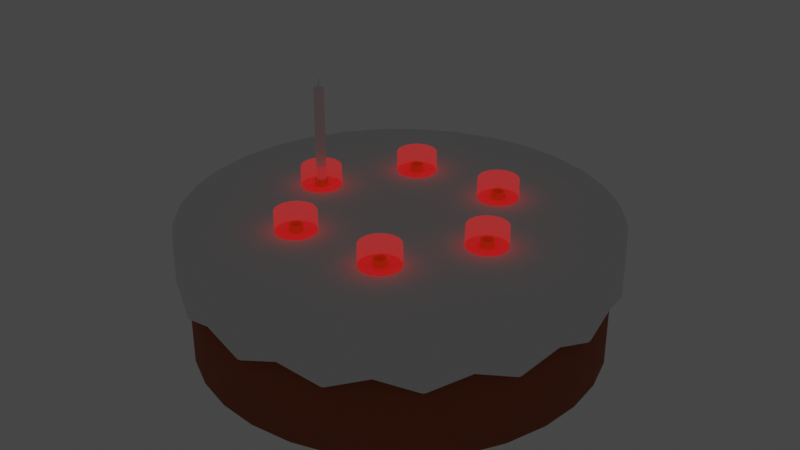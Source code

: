 # Source: Cake.blend  (saved by Blender 3.0.42; exported with 4.5.12 LTS)
import bpy
from mathutils import Matrix  # noqa: F401  (used for matrix-valued properties, if any)

bpy.ops.wm.read_factory_settings(use_empty=True)
scene = bpy.context.scene
scene.name = 'Scene'

# ---- materials (node trees are filled in below, after node groups)
mat_base = bpy.data.materials.new('Base')
mat_base.use_transparent_shadow = False
mat_candle_slot = bpy.data.materials.new('Candle Slot')
mat_candle_slot.use_transparent_shadow = False
mat_interactable = bpy.data.materials.new('Interactable')
mat_interactable.surface_render_method = 'BLENDED'
mat_interactable.blend_method = 'BLEND'
mat_interactable.use_transparent_shadow = False
mat_top = bpy.data.materials.new('Top')
mat_top.use_transparent_shadow = False

# ---- material node trees
mat_base.use_nodes = True; mat_base.node_tree.nodes.clear()
_N = mat_base.node_tree.nodes; _L = mat_base.node_tree.links
n0 = _N.new('ShaderNodeBsdfPrincipled'); n0.name = 'Principled BSDF'; n0.location = (10, 300)
n0.distribution = 'GGX'
n0.subsurface_method = 'RANDOM_WALK_SKIN'
n0.inputs[0].default_value = (0.3672, 0.0938, 0.0323, 1.0)
n0.inputs[2].default_value = 0.95
n0.inputs[3].default_value = 1.45
n0.inputs[27].default_value = (0.0, 0.0, 0.0, 1.0)
n0.inputs[28].default_value = 1.0
n1 = _N.new('ShaderNodeOutputMaterial'); n1.name = 'Material Output'; n1.location = (300, 300)
_L.new(n0.outputs[0], n1.inputs[0])
n1.is_active_output = True
mat_candle_slot.use_nodes = True; mat_candle_slot.node_tree.nodes.clear()
_N = mat_candle_slot.node_tree.nodes; _L = mat_candle_slot.node_tree.links
n0 = _N.new('ShaderNodeBsdfPrincipled'); n0.name = 'Principled BSDF'; n0.location = (10, 300)
n0.distribution = 'GGX'
n0.subsurface_method = 'RANDOM_WALK_SKIN'
n0.inputs[0].default_value = (0.4869, 0.4173, 0.05896, 1.0)
n0.inputs[2].default_value = 0.7531
n0.inputs[3].default_value = 1.45
n0.inputs[27].default_value = (0.0, 0.0, 0.0, 1.0)
n0.inputs[28].default_value = 1.0
n1 = _N.new('ShaderNodeOutputMaterial'); n1.name = 'Material Output'; n1.location = (300, 300)
_L.new(n0.outputs[0], n1.inputs[0])
n1.is_active_output = True
mat_interactable.use_nodes = True; mat_interactable.node_tree.nodes.clear()
_N = mat_interactable.node_tree.nodes; _L = mat_interactable.node_tree.links
n0 = _N.new('ShaderNodeBsdfPrincipled'); n0.name = 'Principled BSDF'; n0.location = (10, 300)
n0.distribution = 'GGX'
n0.subsurface_method = 'RANDOM_WALK_SKIN'
n0.inputs[0].default_value = (0.0, 0.0, 0.0, 1.0)
n0.inputs[2].default_value = 1.0
n0.inputs[3].default_value = 1.45
n0.inputs[4].default_value = 0.2
n0.inputs[13].default_value = 0.0
n0.inputs[27].default_value = (1.0, 0.0, 0.0, 1.0)
n0.inputs[28].default_value = 1.0
n1 = _N.new('ShaderNodeOutputMaterial'); n1.name = 'Material Output'; n1.location = (300, 300)
_L.new(n0.outputs[0], n1.inputs[0])
n1.is_active_output = True
mat_top.use_nodes = True; mat_top.node_tree.nodes.clear()
_N = mat_top.node_tree.nodes; _L = mat_top.node_tree.links
n0 = _N.new('ShaderNodeBsdfPrincipled'); n0.name = 'Principled BSDF'; n0.location = (10, 300)
n0.distribution = 'GGX'
n0.subsurface_method = 'RANDOM_WALK_SKIN'
n0.inputs[0].default_value = (0.8276, 0.8276, 0.8276, 1.0)
n0.inputs[2].default_value = 0.9
n0.inputs[3].default_value = 1.45
n0.inputs[27].default_value = (0.0, 0.0, 0.0, 1.0)
n0.inputs[28].default_value = 1.0
n1 = _N.new('ShaderNodeOutputMaterial'); n1.name = 'Material Output'; n1.location = (300, 300)
_L.new(n0.outputs[0], n1.inputs[0])
n1.is_active_output = True

# ---- world
world_world = bpy.data.worlds.new('World'); scene.world = world_world
world_world.use_nodes = True; world_world.node_tree.nodes.clear()
_N = world_world.node_tree.nodes; _L = world_world.node_tree.links
n0 = _N.new('ShaderNodeOutputWorld'); n0.name = 'World Output'; n0.location = (300, 300)
n1 = _N.new('ShaderNodeBackground'); n1.name = 'Background'; n1.location = (10, 300)
n1.inputs[0].default_value = (0.05088, 0.05088, 0.05088, 1.0)
_L.new(n1.outputs[0], n0.inputs[0])
n0.is_active_output = True
world_world.color = (0.05088, 0.05088, 0.05088)
world_world.use_sun_shadow = False
world_world.sun_shadow_jitter_overblur = 0.0

# ---- meshes
me_cylinder = bpy.data.meshes.new('Cylinder')
me_cylinder.from_pydata([(0.0, 0.3, 1.49e-08), (0.0, 0.3, 0.198), (0.05853, 0.2942, 1.49e-08), (0.05853, 0.2942, 0.198), (0.1148, 0.2772, 1.49e-08), (0.1148, 0.2772, 0.198), (0.1667, 0.2494, 1.49e-08), (0.1667, 0.2494, 0.198), (0.2121, 0.2121, 1.49e-08), (0.2121, 0.2121, 0.198), (0.2494, 0.1667, 1.49e-08), (0.2494, 0.1667, 0.198), (0.2772, 0.1148, 1.49e-08), (0.2772, 0.1148, 0.198), (0.2942, 0.05853, 1.49e-08), (0.2942, 0.05853, 0.198), (0.3, -1.311e-08, 1.49e-08), (0.3, -1.311e-08, 0.198), (0.2942, -0.05853, 1.49e-08), (0.2942, -0.05853, 0.198), (0.2772, -0.1148, 1.49e-08), (0.2772, -0.1148, 0.198), (0.2494, -0.1667, 1.49e-08), (0.2494, -0.1667, 0.198), (0.2121, -0.2121, 1.49e-08), (0.2121, -0.2121, 0.198), (0.1667, -0.2494, 1.49e-08), (0.1667, -0.2494, 0.198), (0.1148, -0.2772, 1.49e-08), (0.1148, -0.2772, 0.198), (0.05853, -0.2942, 1.49e-08), (0.05853, -0.2942, 0.198), (-2.623e-08, -0.3, 1.49e-08), (-2.623e-08, -0.3, 0.198), (-0.05853, -0.2942, 1.49e-08), (-0.05853, -0.2942, 0.198), (-0.1148, -0.2772, 1.49e-08), (-0.1148, -0.2772, 0.198), (-0.1667, -0.2494, 1.49e-08), (-0.1667, -0.2494, 0.198), (-0.2121, -0.2121, 1.49e-08), (-0.2121, -0.2121, 0.198), (-0.2494, -0.1667, 1.49e-08), (-0.2494, -0.1667, 0.198), (-0.2772, -0.1148, 1.49e-08), (-0.2772, -0.1148, 0.198), (-0.2942, -0.05853, 1.49e-08), (-0.2942, -0.05853, 0.198), (-0.3, 3.577e-09, 1.49e-08), (-0.3, 3.577e-09, 0.198), (-0.2942, 0.05853, 1.49e-08), (-0.2942, 0.05853, 0.198), (-0.2772, 0.1148, 1.49e-08), (-0.2772, 0.1148, 0.198), (-0.2494, 0.1667, 1.49e-08), (-0.2494, 0.1667, 0.198), (-0.2121, 0.2121, 1.49e-08), (-0.2121, 0.2121, 0.198), (-0.1667, 0.2494, 1.49e-08), (-0.1667, 0.2494, 0.198), (-0.1148, 0.2772, 1.49e-08), (-0.1148, 0.2772, 0.198), (-0.05853, 0.2942, 1.49e-08), (-0.05853, 0.2942, 0.198)], [], [(0, 1, 3, 2), (2, 3, 5, 4), (4, 5, 7, 6), (6, 7, 9, 8), (8, 9, 11, 10), (10, 11, 13, 12), (12, 13, 15, 14), (14, 15, 17, 16), (16, 17, 19, 18), (18, 19, 21, 20), (20, 21, 23, 22), (22, 23, 25, 24), (24, 25, 27, 26), (26, 27, 29, 28), (28, 29, 31, 30), (30, 31, 33, 32), (32, 33, 35, 34), (34, 35, 37, 36), (36, 37, 39, 38), (38, 39, 41, 40), (40, 41, 43, 42), (42, 43, 45, 44), (44, 45, 47, 46), (46, 47, 49, 48), (48, 49, 51, 50), (50, 51, 53, 52), (52, 53, 55, 54), (54, 55, 57, 56), (56, 57, 59, 58), (58, 59, 61, 60), (3, 1, 63, 61, 59, 57, 55, 53, 51, 49, 47, 45, 43, 41, 39, 37, 35, 33, 31, 29, 27, 25, 23, 21, 19, 17, 15, 13, 11, 9, 7, 5), (60, 61, 63, 62), (62, 63, 1, 0), (0, 2, 4, 6, 8, 10, 12, 14, 16, 18, 20, 22, 24, 26, 28, 30, 32, 34, 36, 38, 40, 42, 44, 46, 48, 50, 52, 54, 56, 58, 60, 62)])
me_cylinder.polygons.foreach_set('use_smooth', [1, 1, 1, 1, 1, 1, 1, 1, 1, 1, 1, 1, 1, 1, 1, 1, 1, 1, 1, 1, 1, 1, 1, 1, 1, 1, 1, 1, 1, 1, 1, 1, 1, 0])
_uv = me_cylinder.uv_layers.new(name='UVMap')
_uv.uv.foreach_set('vector', [1.0, 0.5, 1.0, 1.0, 0.9688, 1.0, 0.9688, 0.5, 0.9688, 0.5, 0.9688, 1.0, 0.9375, 1.0, 0.9375, 0.5, 0.9375, 0.5, 0.9375, 1.0, 0.9062, 1.0, 0.9062, 0.5, 0.9062, 0.5, 0.9062, 1.0, 0.875, 1.0, 0.875, 0.5, 0.875, 0.5, 0.875, 1.0, 0.8438, 1.0, 0.8438, 0.5, 0.8438, 0.5, 0.8438, 1.0, 0.8125, 1.0, 0.8125, 0.5, 0.8125, 0.5, 0.8125, 1.0, 0.7812, 1.0, 0.7812, 0.5, 0.7812, 0.5, 0.7812, 1.0, 0.75, 1.0, 0.75, 0.5, 0.75, 0.5, 0.75, 1.0, 0.7188, 1.0, 0.7188, 0.5, 0.7188, 0.5, 0.7188, 1.0, 0.6875, 1.0, 0.6875, 0.5, 0.6875, 0.5, 0.6875, 1.0, 0.6562, 1.0, 0.6562, 0.5, 0.6562, 0.5, 0.6562, 1.0, 0.625, 1.0, 0.625, 0.5, 0.625, 0.5, 0.625, 1.0, 0.5938, 1.0, 0.5938, 0.5, 0.5938, 0.5, 0.5938, 1.0, 0.5625, 1.0, 0.5625, 0.5, 0.5625, 0.5, 0.5625, 1.0, 0.5312, 1.0, 0.5312, 0.5, 0.5312, 0.5, 0.5312, 1.0, 0.5, 1.0, 0.5, 0.5, 0.5, 0.5, 0.5, 1.0, 0.4688, 1.0, 0.4688, 0.5, 0.4688, 0.5, 0.4688, 1.0, 0.4375, 1.0, 0.4375, 0.5, 0.4375, 0.5, 0.4375, 1.0, 0.4062, 1.0, 0.4062, 0.5, 0.4062, 0.5, 0.4062, 1.0, 0.375, 1.0, 0.375, 0.5, 0.375, 0.5, 0.375, 1.0, 0.3438, 1.0, 0.3438, 0.5, 0.3438, 0.5, 0.3438, 1.0, 0.3125, 1.0, 0.3125, 0.5, 0.3125, 0.5, 0.3125, 1.0, 0.2812, 1.0, 0.2812, 0.5, 0.2812, 0.5, 0.2812, 1.0, 0.25, 1.0, 0.25, 0.5, 0.25, 0.5, 0.25, 1.0, 0.2188, 1.0, 0.2188, 0.5, 0.2188, 0.5, 0.2188, 1.0, 0.1875, 1.0, 0.1875, 0.5, 0.1875, 0.5, 0.1875, 1.0, 0.1562, 1.0, 0.1562, 0.5, 0.1562, 0.5, 0.1562, 1.0, 0.125, 1.0, 0.125, 0.5, 0.125, 0.5, 0.125, 1.0, 0.09375, 1.0, 0.09375, 0.5, 0.09375, 0.5, 0.09375, 1.0, 0.0625, 1.0, 0.0625, 0.5, 0.2968, 0.4854, 0.25, 0.49, 0.2032, 0.4854, 0.1582, 0.4717, 0.1167, 0.4496, 0.08029, 0.4197, 0.05045, 0.3833, 0.02827, 0.3418, 0.01461, 0.2968, 0.01, 0.25, 0.01461, 0.2032, 0.02827, 0.1582, 0.05045, 0.1167, 0.08029, 0.08029, 0.1167, 0.05045, 0.1582, 0.02827, 0.2032, 0.01461, 0.25, 0.01, 0.2968, 0.01461, 0.3418, 0.02827, 0.3833, 0.05045, 0.4197, 0.08029, 0.4496, 0.1167, 0.4717, 0.1582, 0.4854, 0.2032, 0.49, 0.25, 0.4854, 0.2968, 0.4717, 0.3418, 0.4496, 0.3833, 0.4197, 0.4197, 0.3833, 0.4496, 0.3418, 0.4717, 0.0625, 0.5, 0.0625, 1.0, 0.03125, 1.0, 0.03125, 0.5, 0.03125, 0.5, 0.03125, 1.0, 0.0, 1.0, 0.0, 0.5, 0.75, 0.49, 0.7968, 0.4854, 0.8418, 0.4717, 0.8833, 0.4496, 0.9197, 0.4197, 0.9496, 0.3833, 0.9717, 0.3418, 0.9854, 0.2968, 0.99, 0.25, 0.9854, 0.2032, 0.9717, 0.1582, 0.9496, 0.1167, 0.9197, 0.08029, 0.8833, 0.05045, 0.8418, 0.02827, 0.7968, 0.01461, 0.75, 0.01, 0.7032, 0.01461, 0.6582, 0.02827, 0.6167, 0.05045, 0.5803, 0.08029, 0.5504, 0.1167, 0.5283, 0.1582, 0.5146, 0.2032, 0.51, 0.25, 0.5146, 0.2968, 0.5283, 0.3418, 0.5504, 0.3833, 0.5803, 0.4197, 0.6167, 0.4496, 0.6582, 0.4717, 0.7032, 0.4854])
me_cylinder.materials.append(mat_base)
me_cylinder.use_remesh_fix_poles = True
me_cylinder.use_remesh_preserve_attributes = False
me_cylinder.update()
me_cylinder_001 = bpy.data.meshes.new('Cylinder.001')
me_cylinder_001.from_pydata([(0.0, 0.01, -0.011), (0.0, 0.007941, 0.009), (0.003827, 0.009239, -0.011), (0.003039, 0.007337, 0.009), (0.007071, 0.007071, -0.011), (0.005615, 0.005615, 0.009), (0.009239, 0.003827, -0.011), (0.007337, 0.003039, 0.009), (0.01, -4.953e-10, -0.011), (0.007941, -4.082e-10, 0.009), (0.009239, -0.003827, -0.011), (0.007337, -0.003039, 0.009), (0.007071, -0.007071, -0.011), (0.005615, -0.005615, 0.009), (0.003827, -0.009239, -0.011), (0.003039, -0.007337, 0.009), (0.0, -0.01, -0.011), (0.0, -0.007941, 0.009), (-0.003827, -0.009239, -0.011), (-0.003039, -0.007337, 0.009), (-0.007071, -0.007071, -0.011), (-0.005615, -0.005615, 0.009), (-0.009239, -0.003827, -0.011), (-0.007337, -0.003039, 0.009), (-0.01, 6.104e-11, -0.011), (-0.007941, 3.738e-11, 0.009), (-0.009239, 0.003827, -0.011), (-0.007337, 0.003039, 0.009), (-0.007071, 0.007071, -0.011), (-0.005615, 0.005615, 0.009), (-0.003827, 0.009239, -0.011), (-0.003039, 0.007337, 0.009), (0.003827, 0.009239, 0.009), (0.0, 0.01, 0.009), (0.007071, 0.007071, 0.009), (0.009239, 0.003827, 0.009), (0.01, -4.953e-10, 0.009), (0.009239, -0.003827, 0.009), (0.007071, -0.007071, 0.009), (0.003827, -0.009239, 0.009), (0.0, -0.01, 0.009), (-0.003827, -0.009239, 0.009), (-0.007071, -0.007071, 0.009), (-0.009239, -0.003827, 0.009), (-0.01, 6.104e-11, 0.009), (-0.009239, 0.003827, 0.009), (-0.007071, 0.007071, 0.009), (-0.003827, 0.009239, 0.009), (0.0, 0.007941, -8.382e-09), (0.003039, 0.007337, -8.382e-09), (0.005615, 0.005615, -8.382e-09), (0.007337, 0.003039, -8.382e-09), (0.007941, -4.082e-10, -8.382e-09), (0.007337, -0.003039, -8.382e-09), (0.005615, -0.005615, -8.382e-09), (0.003039, -0.007337, -8.382e-09), (0.0, -0.007941, -8.382e-09), (-0.003039, -0.007337, -8.382e-09), (-0.005615, -0.005615, -8.382e-09), (-0.007337, -0.003039, -8.382e-09), (-0.007941, 3.738e-11, -8.382e-09), (-0.007337, 0.003039, -8.382e-09), (-0.005615, 0.005615, -8.382e-09), (-0.003039, 0.007337, -8.382e-09)], [], [(0, 33, 32, 2), (2, 32, 34, 4), (4, 34, 35, 6), (6, 35, 36, 8), (8, 36, 37, 10), (10, 37, 38, 12), (12, 38, 39, 14), (14, 39, 40, 16), (16, 40, 41, 18), (18, 41, 42, 20), (20, 42, 43, 22), (22, 43, 44, 24), (24, 44, 45, 26), (26, 45, 46, 28), (31, 29, 62, 63), (28, 46, 47, 30), (30, 47, 33, 0), (0, 2, 4, 6, 8, 10, 12, 14, 16, 18, 20, 22, 24, 26, 28, 30), (1, 3, 32, 33), (3, 5, 34, 32), (5, 7, 35, 34), (7, 9, 36, 35), (9, 11, 37, 36), (11, 13, 38, 37), (13, 15, 39, 38), (15, 17, 40, 39), (17, 19, 41, 40), (19, 21, 42, 41), (21, 23, 43, 42), (23, 25, 44, 43), (25, 27, 45, 44), (27, 29, 46, 45), (29, 31, 47, 46), (31, 1, 33, 47), (49, 48, 63, 62, 61, 60, 59, 58, 57, 56, 55, 54, 53, 52, 51, 50), (17, 15, 55, 56), (3, 1, 48, 49), (1, 31, 63, 48), (19, 17, 56, 57), (5, 3, 49, 50), (21, 19, 57, 58), (7, 5, 50, 51), (23, 21, 58, 59), (9, 7, 51, 52), (25, 23, 59, 60), (11, 9, 52, 53), (27, 25, 60, 61), (13, 11, 53, 54), (29, 27, 61, 62), (15, 13, 54, 55)])
me_cylinder_001.polygons.foreach_set('use_smooth', [1, 1, 1, 1, 1, 1, 1, 1, 1, 1, 1, 1, 1, 1, 1, 1, 1, 0, 0, 0, 0, 0, 0, 0, 0, 0, 0, 0, 0, 0, 0, 0, 0, 0, 0, 1, 1, 1, 1, 1, 1, 1, 1, 1, 1, 1, 1, 1, 1, 1])
_uv = me_cylinder_001.uv_layers.new(name='UVMap')
_uv.uv.foreach_set('vector', [1.0, 0.5, 1.0, 1.0, 0.9375, 1.0, 0.9375, 0.5, 0.9375, 0.5, 0.9375, 1.0, 0.875, 1.0, 0.875, 0.5, 0.875, 0.5, 0.875, 1.0, 0.8125, 1.0, 0.8125, 0.5, 0.8125, 0.5, 0.8125, 1.0, 0.75, 1.0, 0.75, 0.5, 0.75, 0.5, 0.75, 1.0, 0.6875, 1.0, 0.6875, 0.5, 0.6875, 0.5, 0.6875, 1.0, 0.625, 1.0, 0.625, 0.5, 0.625, 0.5, 0.625, 1.0, 0.5625, 1.0, 0.5625, 0.5, 0.5625, 0.5, 0.5625, 1.0, 0.5, 1.0, 0.5, 0.5, 0.5, 0.5, 0.5, 1.0, 0.4375, 1.0, 0.4375, 0.5, 0.4375, 0.5, 0.4375, 1.0, 0.375, 1.0, 0.375, 0.5, 0.375, 0.5, 0.375, 1.0, 0.3125, 1.0, 0.3125, 0.5, 0.3125, 0.5, 0.3125, 1.0, 0.25, 1.0, 0.25, 0.5, 0.25, 0.5, 0.25, 1.0, 0.1875, 1.0, 0.1875, 0.5, 0.1875, 0.5, 0.1875, 1.0, 0.125, 1.0, 0.125, 0.5, 0.1731, 0.4356, 0.108, 0.392, 0.108, 0.392, 0.1731, 0.4356, 0.125, 0.5, 0.125, 1.0, 0.0625, 1.0, 0.0625, 0.5, 0.0625, 0.5, 0.0625, 1.0, 0.0, 1.0, 0.0, 0.5, 0.75, 0.49, 0.8418, 0.4717, 0.9197, 0.4197, 0.9717, 0.3418, 0.99, 0.25, 0.9717, 0.1582, 0.9197, 0.08029, 0.8418, 0.02827, 0.75, 0.01, 0.6582, 0.02827, 0.5803, 0.08029, 0.5283, 0.1582, 0.51, 0.25, 0.5283, 0.3418, 0.5803, 0.4197, 0.6582, 0.4717, 0.25, 0.4509, 0.3269, 0.4356, 0.3418, 0.4717, 0.25, 0.49, 0.3269, 0.4356, 0.392, 0.392, 0.4197, 0.4197, 0.3418, 0.4717, 0.392, 0.392, 0.4356, 0.3269, 0.4717, 0.3418, 0.4197, 0.4197, 0.4356, 0.3269, 0.4509, 0.25, 0.49, 0.25, 0.4717, 0.3418, 0.4509, 0.25, 0.4356, 0.1731, 0.4717, 0.1582, 0.49, 0.25, 0.4356, 0.1731, 0.392, 0.108, 0.4197, 0.08029, 0.4717, 0.1582, 0.392, 0.108, 0.3269, 0.06443, 0.3418, 0.02827, 0.4197, 0.08029, 0.3269, 0.06443, 0.25, 0.04914, 0.25, 0.01, 0.3418, 0.02827, 0.25, 0.04914, 0.1731, 0.06443, 0.1582, 0.02827, 0.25, 0.01, 0.1731, 0.06443, 0.108, 0.108, 0.08029, 0.08029, 0.1582, 0.02827, 0.108, 0.108, 0.06443, 0.1731, 0.02827, 0.1582, 0.08029, 0.08029, 0.06443, 0.1731, 0.04914, 0.25, 0.01, 0.25, 0.02827, 0.1582, 0.04914, 0.25, 0.06443, 0.3269, 0.02827, 0.3418, 0.01, 0.25, 0.06443, 0.3269, 0.108, 0.392, 0.08029, 0.4197, 0.02827, 0.3418, 0.108, 0.392, 0.1731, 0.4356, 0.1582, 0.4717, 0.08029, 0.4197, 0.1731, 0.4356, 0.25, 0.4509, 0.25, 0.49, 0.1582, 0.4717, 0.3269, 0.4356, 0.25, 0.4509, 0.1731, 0.4356, 0.108, 0.392, 0.06443, 0.3269, 0.04914, 0.25, 0.06443, 0.1731, 0.108, 0.108, 0.1731, 0.06443, 0.25, 0.04914, 0.3269, 0.06443, 0.392, 0.108, 0.4356, 0.1731, 0.4509, 0.25, 0.4356, 0.3269, 0.392, 0.392, 0.25, 0.04914, 0.3269, 0.06443, 0.3269, 0.06443, 0.25, 0.04914, 0.3269, 0.4356, 0.25, 0.4509, 0.25, 0.4509, 0.3269, 0.4356, 0.25, 0.4509, 0.1731, 0.4356, 0.1731, 0.4356, 0.25, 0.4509, 0.1731, 0.06443, 0.25, 0.04914, 0.25, 0.04914, 0.1731, 0.06443, 0.392, 0.392, 0.3269, 0.4356, 0.3269, 0.4356, 0.392, 0.392, 0.108, 0.108, 0.1731, 0.06443, 0.1731, 0.06443, 0.108, 0.108, 0.4356, 0.3269, 0.392, 0.392, 0.392, 0.392, 0.4356, 0.3269, 0.06443, 0.1731, 0.108, 0.108, 0.108, 0.108, 0.06443, 0.1731, 0.4509, 0.25, 0.4356, 0.3269, 0.4356, 0.3269, 0.4509, 0.25, 0.04914, 0.25, 0.06443, 0.1731, 0.06443, 0.1731, 0.04914, 0.25, 0.4356, 0.1731, 0.4509, 0.25, 0.4509, 0.25, 0.4356, 0.1731, 0.06443, 0.3269, 0.04914, 0.25, 0.04914, 0.25, 0.06443, 0.3269, 0.392, 0.108, 0.4356, 0.1731, 0.4356, 0.1731, 0.392, 0.108, 0.108, 0.392, 0.06443, 0.3269, 0.06443, 0.3269, 0.108, 0.392, 0.3269, 0.06443, 0.392, 0.108, 0.392, 0.108, 0.3269, 0.06443])
me_cylinder_001.materials.append(mat_candle_slot)
me_cylinder_001.use_remesh_fix_poles = True
me_cylinder_001.use_remesh_preserve_attributes = False
me_cylinder_001.update()
me_cylinder_007 = bpy.data.meshes.new('Cylinder.007')
me_cylinder_007.from_pydata([(0.0, 0.01, 9.313e-10), (0.0, 0.01, 0.02), (0.003827, 0.009239, 9.313e-10), (0.003827, 0.009239, 0.02), (0.007071, 0.007071, 9.313e-10), (0.007071, 0.007071, 0.02), (0.009239, 0.003827, 9.313e-10), (0.009239, 0.003827, 0.02), (0.01, -4.371e-10, 9.313e-10), (0.01, -4.371e-10, 0.02), (0.009239, -0.003827, 9.313e-10), (0.009239, -0.003827, 0.02), (0.007071, -0.007071, 9.313e-10), (0.007071, -0.007071, 0.02), (0.003827, -0.009239, 9.313e-10), (0.003827, -0.009239, 0.02), (-8.742e-10, -0.01, 9.313e-10), (-8.742e-10, -0.01, 0.02), (-0.003827, -0.009239, 9.313e-10), (-0.003827, -0.009239, 0.02), (-0.007071, -0.007071, 9.313e-10), (-0.007071, -0.007071, 0.02), (-0.009239, -0.003827, 9.313e-10), (-0.009239, -0.003827, 0.02), (-0.01, 1.192e-10, 9.313e-10), (-0.01, 1.192e-10, 0.02), (-0.009239, 0.003827, 9.313e-10), (-0.009239, 0.003827, 0.02), (-0.007071, 0.007071, 9.313e-10), (-0.007071, 0.007071, 0.02), (-0.003827, 0.009239, 9.313e-10), (-0.003827, 0.009239, 0.02)], [], [(0, 1, 3, 2), (2, 3, 5, 4), (4, 5, 7, 6), (6, 7, 9, 8), (8, 9, 11, 10), (10, 11, 13, 12), (12, 13, 15, 14), (14, 15, 17, 16), (16, 17, 19, 18), (18, 19, 21, 20), (20, 21, 23, 22), (22, 23, 25, 24), (24, 25, 27, 26), (26, 27, 29, 28), (3, 1, 31, 29, 27, 25, 23, 21, 19, 17, 15, 13, 11, 9, 7, 5), (28, 29, 31, 30), (30, 31, 1, 0), (0, 2, 4, 6, 8, 10, 12, 14, 16, 18, 20, 22, 24, 26, 28, 30)])
_uv = me_cylinder_007.uv_layers.new(name='UVMap')
_uv.uv.foreach_set('vector', [1.0, 0.5, 1.0, 1.0, 0.9375, 1.0, 0.9375, 0.5, 0.9375, 0.5, 0.9375, 1.0, 0.875, 1.0, 0.875, 0.5, 0.875, 0.5, 0.875, 1.0, 0.8125, 1.0, 0.8125, 0.5, 0.8125, 0.5, 0.8125, 1.0, 0.75, 1.0, 0.75, 0.5, 0.75, 0.5, 0.75, 1.0, 0.6875, 1.0, 0.6875, 0.5, 0.6875, 0.5, 0.6875, 1.0, 0.625, 1.0, 0.625, 0.5, 0.625, 0.5, 0.625, 1.0, 0.5625, 1.0, 0.5625, 0.5, 0.5625, 0.5, 0.5625, 1.0, 0.5, 1.0, 0.5, 0.5, 0.5, 0.5, 0.5, 1.0, 0.4375, 1.0, 0.4375, 0.5, 0.4375, 0.5, 0.4375, 1.0, 0.375, 1.0, 0.375, 0.5, 0.375, 0.5, 0.375, 1.0, 0.3125, 1.0, 0.3125, 0.5, 0.3125, 0.5, 0.3125, 1.0, 0.25, 1.0, 0.25, 0.5, 0.25, 0.5, 0.25, 1.0, 0.1875, 1.0, 0.1875, 0.5, 0.1875, 0.5, 0.1875, 1.0, 0.125, 1.0, 0.125, 0.5, 0.3418, 0.4717, 0.25, 0.49, 0.1582, 0.4717, 0.08029, 0.4197, 0.02827, 0.3418, 0.01, 0.25, 0.02827, 0.1582, 0.08029, 0.08029, 0.1582, 0.02827, 0.25, 0.01, 0.3418, 0.02827, 0.4197, 0.08029, 0.4717, 0.1582, 0.49, 0.25, 0.4717, 0.3418, 0.4197, 0.4197, 0.125, 0.5, 0.125, 1.0, 0.0625, 1.0, 0.0625, 0.5, 0.0625, 0.5, 0.0625, 1.0, 0.0, 1.0, 0.0, 0.5, 0.75, 0.49, 0.8418, 0.4717, 0.9197, 0.4197, 0.9717, 0.3418, 0.99, 0.25, 0.9717, 0.1582, 0.9197, 0.08029, 0.8418, 0.02827, 0.75, 0.01, 0.6582, 0.02827, 0.5803, 0.08029, 0.5283, 0.1582, 0.51, 0.25, 0.5283, 0.3418, 0.5803, 0.4197, 0.6582, 0.4717])
me_cylinder_007.materials.append(mat_interactable)
me_cylinder_007.use_remesh_fix_poles = True
me_cylinder_007.use_remesh_preserve_attributes = False
me_cylinder_007.update()
me_cylinder_013 = bpy.data.meshes.new('Cylinder.013')
me_cylinder_013.from_pydata([(0.0, 0.315, 0.127), (0.0, 0.315, 0.21), (0.06145, 0.3089, 0.148), (0.06145, 0.3089, 0.21), (0.1205, 0.291, 0.127), (0.1205, 0.291, 0.21), (0.175, 0.2619, 0.148), (0.175, 0.2619, 0.21), (0.2227, 0.2227, 0.127), (0.2227, 0.2227, 0.21), (0.2619, 0.175, 0.148), (0.2619, 0.175, 0.21), (0.291, 0.1205, 0.127), (0.291, 0.1205, 0.21), (0.3089, 0.06145, 0.148), (0.3089, 0.06145, 0.21), (0.315, -1.377e-08, 0.127), (0.315, -1.377e-08, 0.21), (0.3089, -0.06145, 0.148), (0.3089, -0.06145, 0.21), (0.291, -0.1205, 0.127), (0.291, -0.1205, 0.21), (0.2619, -0.175, 0.148), (0.2619, -0.175, 0.21), (0.2227, -0.2227, 0.127), (0.2227, -0.2227, 0.21), (0.175, -0.2619, 0.148), (0.175, -0.2619, 0.21), (0.1205, -0.291, 0.127), (0.1205, -0.291, 0.21), (0.06145, -0.3089, 0.148), (0.06145, -0.3089, 0.21), (-2.754e-08, -0.315, 0.127), (-2.754e-08, -0.315, 0.21), (-0.06145, -0.3089, 0.148), (-0.06145, -0.3089, 0.21), (-0.1205, -0.291, 0.127), (-0.1205, -0.291, 0.21), (-0.175, -0.2619, 0.148), (-0.175, -0.2619, 0.21), (-0.2227, -0.2227, 0.127), (-0.2227, -0.2227, 0.21), (-0.2619, -0.175, 0.148), (-0.2619, -0.175, 0.21), (-0.291, -0.1205, 0.127), (-0.291, -0.1205, 0.21), (-0.3089, -0.06145, 0.148), (-0.3089, -0.06145, 0.21), (-0.315, 3.756e-09, 0.127), (-0.315, 3.756e-09, 0.21), (-0.3089, 0.06145, 0.148), (-0.3089, 0.06145, 0.21), (-0.291, 0.1205, 0.127), (-0.291, 0.1205, 0.21), (-0.2619, 0.175, 0.148), (-0.2619, 0.175, 0.21), (-0.2227, 0.2227, 0.127), (-0.2227, 0.2227, 0.21), (-0.175, 0.2619, 0.148), (-0.175, 0.2619, 0.21), (-0.1205, 0.291, 0.127), (-0.1205, 0.291, 0.21), (-0.06145, 0.3089, 0.148), (-0.06145, 0.3089, 0.21), (0.0, 0.3087, 0.1241), (0.0, 0.3087, 0.2058), (0.06022, 0.3028, 0.1446), (0.06022, 0.3028, 0.2058), (0.1181, 0.2852, 0.1241), (0.1181, 0.2852, 0.2058), (0.1715, 0.2567, 0.1446), (0.1715, 0.2567, 0.2058), (0.2183, 0.2183, 0.1241), (0.2183, 0.2183, 0.2058), (0.2567, 0.1715, 0.1446), (0.2567, 0.1715, 0.2058), (0.2852, 0.1181, 0.1241), (0.2852, 0.1181, 0.2058), (0.3028, 0.06022, 0.1446), (0.3028, 0.06022, 0.2058), (0.3087, -1.349e-08, 0.1241), (0.3087, -1.349e-08, 0.2058), (0.3028, -0.06022, 0.1446), (0.3028, -0.06022, 0.2058), (0.2852, -0.1181, 0.1241), (0.2852, -0.1181, 0.2058), (0.2567, -0.1715, 0.1446), (0.2567, -0.1715, 0.2058), (0.2183, -0.2183, 0.1241), (0.2183, -0.2183, 0.2058), (0.1715, -0.2567, 0.1446), (0.1715, -0.2567, 0.2058), (0.1181, -0.2852, 0.1241), (0.1181, -0.2852, 0.2058), (0.06022, -0.3028, 0.1446), (0.06022, -0.3028, 0.2058), (-2.699e-08, -0.3087, 0.1241), (-2.699e-08, -0.3087, 0.2058), (-0.06022, -0.3028, 0.1446), (-0.06022, -0.3028, 0.2058), (-0.1181, -0.2852, 0.1241), (-0.1181, -0.2852, 0.2058), (-0.1715, -0.2567, 0.1446), (-0.1715, -0.2567, 0.2058), (-0.2183, -0.2183, 0.1241), (-0.2183, -0.2183, 0.2058), (-0.2567, -0.1715, 0.1446), (-0.2567, -0.1715, 0.2058), (-0.2852, -0.1181, 0.1241), (-0.2852, -0.1181, 0.2058), (-0.3028, -0.06022, 0.1446), (-0.3028, -0.06022, 0.2058), (-0.3087, 3.681e-09, 0.1241), (-0.3087, 3.681e-09, 0.2058), (-0.3028, 0.06022, 0.1446), (-0.3028, 0.06022, 0.2058), (-0.2852, 0.1181, 0.1241), (-0.2852, 0.1181, 0.2058), (-0.2567, 0.1715, 0.1446), (-0.2567, 0.1715, 0.2058), (-0.2183, 0.2183, 0.1241), (-0.2183, 0.2183, 0.2058), (-0.1715, 0.2567, 0.1446), (-0.1715, 0.2567, 0.2058), (-0.1181, 0.2852, 0.1241), (-0.1181, 0.2852, 0.2058), (-0.06022, 0.3028, 0.1446), (-0.06022, 0.3028, 0.2058)], [], [(0, 1, 3, 2), (2, 3, 5, 4), (4, 5, 7, 6), (6, 7, 9, 8), (8, 9, 11, 10), (10, 11, 13, 12), (12, 13, 15, 14), (14, 15, 17, 16), (16, 17, 19, 18), (18, 19, 21, 20), (20, 21, 23, 22), (22, 23, 25, 24), (24, 25, 27, 26), (26, 27, 29, 28), (28, 29, 31, 30), (30, 31, 33, 32), (32, 33, 35, 34), (34, 35, 37, 36), (36, 37, 39, 38), (38, 39, 41, 40), (40, 41, 43, 42), (42, 43, 45, 44), (44, 45, 47, 46), (46, 47, 49, 48), (48, 49, 51, 50), (50, 51, 53, 52), (52, 53, 55, 54), (54, 55, 57, 56), (56, 57, 59, 58), (58, 59, 61, 60), (3, 1, 63, 61, 59, 57, 55, 53, 51, 49, 47, 45, 43, 41, 39, 37, 35, 33, 31, 29, 27, 25, 23, 21, 19, 17, 15, 13, 11, 9, 7, 5), (60, 61, 63, 62), (62, 63, 1, 0), (68, 4, 6, 70), (64, 66, 67, 65), (66, 68, 69, 67), (68, 70, 71, 69), (70, 72, 73, 71), (72, 74, 75, 73), (74, 76, 77, 75), (76, 78, 79, 77), (78, 80, 81, 79), (80, 82, 83, 81), (82, 84, 85, 83), (84, 86, 87, 85), (86, 88, 89, 87), (88, 90, 91, 89), (90, 92, 93, 91), (92, 94, 95, 93), (94, 96, 97, 95), (96, 98, 99, 97), (98, 100, 101, 99), (100, 102, 103, 101), (102, 104, 105, 103), (104, 106, 107, 105), (106, 108, 109, 107), (108, 110, 111, 109), (110, 112, 113, 111), (112, 114, 115, 113), (114, 116, 117, 115), (116, 118, 119, 117), (118, 120, 121, 119), (120, 122, 123, 121), (122, 124, 125, 123), (67, 69, 71, 73, 75, 77, 79, 81, 83, 85, 87, 89, 91, 93, 95, 97, 99, 101, 103, 105, 107, 109, 111, 113, 115, 117, 119, 121, 123, 125, 127, 65), (124, 126, 127, 125), (126, 64, 65, 127), (66, 2, 4, 68), (70, 6, 8, 72), (72, 8, 10, 74), (74, 10, 12, 76), (76, 12, 14, 78), (78, 14, 16, 80), (80, 16, 18, 82), (82, 18, 20, 84), (84, 20, 22, 86), (86, 22, 24, 88), (88, 24, 26, 90), (90, 26, 28, 92), (92, 28, 30, 94), (94, 30, 32, 96), (96, 32, 34, 98), (98, 34, 36, 100), (100, 36, 38, 102), (102, 38, 40, 104), (104, 40, 42, 106), (106, 42, 44, 108), (108, 44, 46, 110), (110, 46, 48, 112), (112, 48, 50, 114), (114, 50, 52, 116), (116, 52, 54, 118), (118, 54, 56, 120), (120, 56, 58, 122), (122, 58, 60, 124), (124, 60, 62, 126), (126, 62, 0, 64), (64, 0, 2, 66)])
me_cylinder_013.polygons.foreach_set('use_smooth', [1, 1, 1, 1, 1, 1, 1, 1, 1, 1, 1, 1, 1, 1, 1, 1, 1, 1, 1, 1, 1, 1, 1, 1, 1, 1, 1, 1, 1, 1, 0, 1, 1, 0, 0, 0, 0, 0, 0, 0, 0, 0, 0, 0, 0, 0, 0, 0, 0, 0, 0, 0, 0, 0, 0, 0, 0, 0, 0, 0, 0, 0, 0, 0, 0, 0, 0, 0, 0, 0, 0, 0, 0, 0, 0, 0, 0, 0, 0, 0, 0, 0, 0, 0, 0, 0, 0, 0, 0, 0, 0, 0, 0, 0, 0, 0, 0, 0])
_uv = me_cylinder_013.uv_layers.new(name='UVMap')
_uv.uv.foreach_set('vector', [1.0, 0.5, 1.0, 1.0, 0.9688, 1.0, 0.9688, 0.5, 0.9688, 0.5, 0.9688, 1.0, 0.9375, 1.0, 0.9375, 0.5, 0.9375, 0.5, 0.9375, 1.0, 0.9062, 1.0, 0.9062, 0.5, 0.9062, 0.5, 0.9062, 1.0, 0.875, 1.0, 0.875, 0.5, 0.875, 0.5, 0.875, 1.0, 0.8438, 1.0, 0.8438, 0.5, 0.8438, 0.5, 0.8438, 1.0, 0.8125, 1.0, 0.8125, 0.5, 0.8125, 0.5, 0.8125, 1.0, 0.7812, 1.0, 0.7812, 0.5, 0.7812, 0.5, 0.7812, 1.0, 0.75, 1.0, 0.75, 0.5, 0.75, 0.5, 0.75, 1.0, 0.7188, 1.0, 0.7188, 0.5, 0.7188, 0.5, 0.7188, 1.0, 0.6875, 1.0, 0.6875, 0.5, 0.6875, 0.5, 0.6875, 1.0, 0.6562, 1.0, 0.6562, 0.5, 0.6562, 0.5, 0.6562, 1.0, 0.625, 1.0, 0.625, 0.5, 0.625, 0.5, 0.625, 1.0, 0.5938, 1.0, 0.5938, 0.5, 0.5938, 0.5, 0.5938, 1.0, 0.5625, 1.0, 0.5625, 0.5, 0.5625, 0.5, 0.5625, 1.0, 0.5312, 1.0, 0.5312, 0.5, 0.5312, 0.5, 0.5312, 1.0, 0.5, 1.0, 0.5, 0.5, 0.5, 0.5, 0.5, 1.0, 0.4688, 1.0, 0.4688, 0.5, 0.4688, 0.5, 0.4688, 1.0, 0.4375, 1.0, 0.4375, 0.5, 0.4375, 0.5, 0.4375, 1.0, 0.4062, 1.0, 0.4062, 0.5, 0.4062, 0.5, 0.4062, 1.0, 0.375, 1.0, 0.375, 0.5, 0.375, 0.5, 0.375, 1.0, 0.3438, 1.0, 0.3438, 0.5, 0.3438, 0.5, 0.3438, 1.0, 0.3125, 1.0, 0.3125, 0.5, 0.3125, 0.5, 0.3125, 1.0, 0.2812, 1.0, 0.2812, 0.5, 0.2812, 0.5, 0.2812, 1.0, 0.25, 1.0, 0.25, 0.5, 0.25, 0.5, 0.25, 1.0, 0.2188, 1.0, 0.2188, 0.5, 0.2188, 0.5, 0.2188, 1.0, 0.1875, 1.0, 0.1875, 0.5, 0.1875, 0.5, 0.1875, 1.0, 0.1562, 1.0, 0.1562, 0.5, 0.1562, 0.5, 0.1562, 1.0, 0.125, 1.0, 0.125, 0.5, 0.125, 0.5, 0.125, 1.0, 0.09375, 1.0, 0.09375, 0.5, 0.09375, 0.5, 0.09375, 1.0, 0.0625, 1.0, 0.0625, 0.5, 0.2968, 0.4854, 0.25, 0.49, 0.2032, 0.4854, 0.1582, 0.4717, 0.1167, 0.4496, 0.08029, 0.4197, 0.05045, 0.3833, 0.02827, 0.3418, 0.01461, 0.2968, 0.01, 0.25, 0.01461, 0.2032, 0.02827, 0.1582, 0.05045, 0.1167, 0.08029, 0.08029, 0.1167, 0.05045, 0.1582, 0.02827, 0.2032, 0.01461, 0.25, 0.01, 0.2968, 0.01461, 0.3418, 0.02827, 0.3833, 0.05045, 0.4197, 0.08029, 0.4496, 0.1167, 0.4717, 0.1582, 0.4854, 0.2032, 0.49, 0.25, 0.4854, 0.2968, 0.4717, 0.3418, 0.4496, 0.3833, 0.4197, 0.4197, 0.3833, 0.4496, 0.3418, 0.4717, 0.0625, 0.5, 0.0625, 1.0, 0.03125, 1.0, 0.03125, 0.5, 0.03125, 0.5, 0.03125, 1.0, 0.0, 1.0, 0.0, 0.5, 0.9375, 0.5, 0.9375, 0.5, 0.9062, 0.5, 0.9062, 0.5, 1.0, 0.5, 0.9688, 0.5, 0.9688, 1.0, 1.0, 1.0, 0.9688, 0.5, 0.9375, 0.5, 0.9375, 1.0, 0.9688, 1.0, 0.9375, 0.5, 0.9062, 0.5, 0.9062, 1.0, 0.9375, 1.0, 0.9062, 0.5, 0.875, 0.5, 0.875, 1.0, 0.9062, 1.0, 0.875, 0.5, 0.8438, 0.5, 0.8438, 1.0, 0.875, 1.0, 0.8438, 0.5, 0.8125, 0.5, 0.8125, 1.0, 0.8438, 1.0, 0.8125, 0.5, 0.7812, 0.5, 0.7812, 1.0, 0.8125, 1.0, 0.7812, 0.5, 0.75, 0.5, 0.75, 1.0, 0.7812, 1.0, 0.75, 0.5, 0.7188, 0.5, 0.7188, 1.0, 0.75, 1.0, 0.7188, 0.5, 0.6875, 0.5, 0.6875, 1.0, 0.7188, 1.0, 0.6875, 0.5, 0.6562, 0.5, 0.6562, 1.0, 0.6875, 1.0, 0.6562, 0.5, 0.625, 0.5, 0.625, 1.0, 0.6562, 1.0, 0.625, 0.5, 0.5938, 0.5, 0.5938, 1.0, 0.625, 1.0, 0.5938, 0.5, 0.5625, 0.5, 0.5625, 1.0, 0.5938, 1.0, 0.5625, 0.5, 0.5312, 0.5, 0.5312, 1.0, 0.5625, 1.0, 0.5312, 0.5, 0.5, 0.5, 0.5, 1.0, 0.5312, 1.0, 0.5, 0.5, 0.4688, 0.5, 0.4688, 1.0, 0.5, 1.0, 0.4688, 0.5, 0.4375, 0.5, 0.4375, 1.0, 0.4688, 1.0, 0.4375, 0.5, 0.4062, 0.5, 0.4062, 1.0, 0.4375, 1.0, 0.4062, 0.5, 0.375, 0.5, 0.375, 1.0, 0.4062, 1.0, 0.375, 0.5, 0.3438, 0.5, 0.3438, 1.0, 0.375, 1.0, 0.3438, 0.5, 0.3125, 0.5, 0.3125, 1.0, 0.3438, 1.0, 0.3125, 0.5, 0.2812, 0.5, 0.2812, 1.0, 0.3125, 1.0, 0.2812, 0.5, 0.25, 0.5, 0.25, 1.0, 0.2812, 1.0, 0.25, 0.5, 0.2188, 0.5, 0.2188, 1.0, 0.25, 1.0, 0.2188, 0.5, 0.1875, 0.5, 0.1875, 1.0, 0.2188, 1.0, 0.1875, 0.5, 0.1562, 0.5, 0.1562, 1.0, 0.1875, 1.0, 0.1562, 0.5, 0.125, 0.5, 0.125, 1.0, 0.1562, 1.0, 0.125, 0.5, 0.09375, 0.5, 0.09375, 1.0, 0.125, 1.0, 0.09375, 0.5, 0.0625, 0.5, 0.0625, 1.0, 0.09375, 1.0, 0.2968, 0.4854, 0.3418, 0.4717, 0.3833, 0.4496, 0.4197, 0.4197, 0.4496, 0.3833, 0.4717, 0.3418, 0.4854, 0.2968, 0.49, 0.25, 0.4854, 0.2032, 0.4717, 0.1582, 0.4496, 0.1167, 0.4197, 0.08029, 0.3833, 0.05045, 0.3418, 0.02827, 0.2968, 0.01461, 0.25, 0.01, 0.2032, 0.01461, 0.1582, 0.02827, 0.1167, 0.05045, 0.08029, 0.08029, 0.05045, 0.1167, 0.02827, 0.1582, 0.01461, 0.2032, 0.01, 0.25, 0.01461, 0.2968, 0.02827, 0.3418, 0.05045, 0.3833, 0.08029, 0.4197, 0.1167, 0.4496, 0.1582, 0.4717, 0.2032, 0.4854, 0.25, 0.49, 0.0625, 0.5, 0.03125, 0.5, 0.03125, 1.0, 0.0625, 1.0, 0.03125, 0.5, 0.0, 0.5, 0.0, 1.0, 0.03125, 1.0, 0.9688, 0.5, 0.9688, 0.5, 0.9375, 0.5, 0.9375, 0.5, 0.9062, 0.5, 0.9062, 0.5, 0.875, 0.5, 0.875, 0.5, 0.875, 0.5, 0.875, 0.5, 0.8438, 0.5, 0.8438, 0.5, 0.8438, 0.5, 0.8438, 0.5, 0.8125, 0.5, 0.8125, 0.5, 0.8125, 0.5, 0.8125, 0.5, 0.7812, 0.5, 0.7812, 0.5, 0.7812, 0.5, 0.7812, 0.5, 0.75, 0.5, 0.75, 0.5, 0.75, 0.5, 0.75, 0.5, 0.7188, 0.5, 0.7188, 0.5, 0.7188, 0.5, 0.7188, 0.5, 0.6875, 0.5, 0.6875, 0.5, 0.6875, 0.5, 0.6875, 0.5, 0.6562, 0.5, 0.6562, 0.5, 0.6562, 0.5, 0.6562, 0.5, 0.625, 0.5, 0.625, 0.5, 0.625, 0.5, 0.625, 0.5, 0.5938, 0.5, 0.5938, 0.5, 0.5938, 0.5, 0.5938, 0.5, 0.5625, 0.5, 0.5625, 0.5, 0.5625, 0.5, 0.5625, 0.5, 0.5312, 0.5, 0.5312, 0.5, 0.5312, 0.5, 0.5312, 0.5, 0.5, 0.5, 0.5, 0.5, 0.5, 0.5, 0.5, 0.5, 0.4688, 0.5, 0.4688, 0.5, 0.4688, 0.5, 0.4688, 0.5, 0.4375, 0.5, 0.4375, 0.5, 0.4375, 0.5, 0.4375, 0.5, 0.4062, 0.5, 0.4062, 0.5, 0.4062, 0.5, 0.4062, 0.5, 0.375, 0.5, 0.375, 0.5, 0.375, 0.5, 0.375, 0.5, 0.3438, 0.5, 0.3438, 0.5, 0.3438, 0.5, 0.3438, 0.5, 0.3125, 0.5, 0.3125, 0.5, 0.3125, 0.5, 0.3125, 0.5, 0.2812, 0.5, 0.2812, 0.5, 0.2812, 0.5, 0.2812, 0.5, 0.25, 0.5, 0.25, 0.5, 0.25, 0.5, 0.25, 0.5, 0.2188, 0.5, 0.2188, 0.5, 0.2188, 0.5, 0.2188, 0.5, 0.1875, 0.5, 0.1875, 0.5, 0.1875, 0.5, 0.1875, 0.5, 0.1562, 0.5, 0.1562, 0.5, 0.1562, 0.5, 0.1562, 0.5, 0.125, 0.5, 0.125, 0.5, 0.125, 0.5, 0.125, 0.5, 0.09375, 0.5, 0.09375, 0.5, 0.09375, 0.5, 0.09375, 0.5, 0.0625, 0.5, 0.0625, 0.5, 0.0625, 0.5, 0.0625, 0.5, 0.03125, 0.5, 0.03125, 0.5, 0.03125, 0.5, 0.03125, 0.5, 0.0, 0.5, 0.0, 0.5, 1.0, 0.5, 1.0, 0.5, 0.9688, 0.5, 0.9688, 0.5])
me_cylinder_013.materials.append(mat_top)
me_cylinder_013.use_remesh_fix_poles = True
me_cylinder_013.use_remesh_preserve_attributes = False
me_cylinder_013.update()
me_cylinder_014 = bpy.data.meshes.new('Cylinder.014')
me_cylinder_014.from_pydata([(0.0, 0.02, -7.451e-09), (-1.981e-09, 0.002616, 0.15), (0.007654, 0.01848, -7.451e-09), (0.001001, 0.002417, 0.15), (0.01414, 0.01414, -7.451e-09), (0.00185, 0.00185, 0.15), (0.01848, 0.007654, -7.451e-09), (0.002417, 0.001001, 0.15), (0.02, -8.742e-10, -7.451e-09), (0.002616, -2.327e-09, 0.15), (0.01848, -0.007654, -7.451e-09), (0.002417, -0.001001, 0.15), (0.01414, -0.01414, -7.451e-09), (0.00185, -0.00185, 0.15), (0.007654, -0.01848, -7.451e-09), (0.001001, -0.002417, 0.15), (-1.748e-09, -0.02, -7.451e-09), (-6.92e-10, -0.002616, 0.15), (-0.007654, -0.01848, -7.451e-09), (-0.001001, -0.002417, 0.15), (-0.01414, -0.01414, -7.451e-09), (-0.00185, -0.00185, 0.15), (-0.01848, -0.007654, -7.451e-09), (-0.002417, -0.001001, 0.15), (-0.02, 2.385e-10, -7.451e-09), (-0.002616, 2.385e-10, 0.15), (-0.01848, 0.007654, -7.451e-09), (-0.002417, 0.001001, 0.15), (-0.01414, 0.01414, -7.451e-09), (-0.00185, 0.00185, 0.15), (-0.007654, 0.01848, -7.451e-09), (-0.001001, 0.002417, 0.15), (0.007654, 0.01848, 0.15), (0.0, 0.02, 0.15), (0.01414, 0.01414, 0.15), (0.01848, 0.007654, 0.15), (0.02, -8.742e-10, 0.15), (0.01848, -0.007654, 0.15), (0.01414, -0.01414, 0.15), (0.007654, -0.01848, 0.15), (-1.748e-09, -0.02, 0.15), (-0.007654, -0.01848, 0.15), (-0.01414, -0.01414, 0.15), (-0.01848, -0.007654, 0.15), (-0.02, 2.385e-10, 0.15), (-0.01848, 0.007654, 0.15), (-0.01414, 0.01414, 0.15), (-0.007654, 0.01848, 0.15), (0.001001, 0.002417, 0.163), (2.216e-08, 0.002616, 0.163), (0.00185, 0.00185, 0.163), (0.002417, 0.001001, 0.163), (0.002616, -2.327e-09, 0.163), (0.002417, -0.001001, 0.163), (0.00185, -0.00185, 0.163), (0.001001, -0.002417, 0.163), (2.345e-08, -0.002616, 0.163), (-0.001001, -0.002417, 0.163), (-0.00185, -0.00185, 0.163), (-0.002417, -0.001001, 0.163), (-0.002616, 2.385e-10, 0.163), (-0.002417, 0.001001, 0.163), (-0.00185, 0.00185, 0.163), (-0.001001, 0.002417, 0.163)], [], [(0, 33, 32, 2), (2, 32, 34, 4), (4, 34, 35, 6), (6, 35, 36, 8), (8, 36, 37, 10), (10, 37, 38, 12), (12, 38, 39, 14), (14, 39, 40, 16), (16, 40, 41, 18), (18, 41, 42, 20), (20, 42, 43, 22), (22, 43, 44, 24), (24, 44, 45, 26), (26, 45, 46, 28), (3, 1, 49, 48), (28, 46, 47, 30), (30, 47, 33, 0), (0, 2, 4, 6, 8, 10, 12, 14, 16, 18, 20, 22, 24, 26, 28, 30), (1, 3, 32, 33), (3, 5, 34, 32), (5, 7, 35, 34), (7, 9, 36, 35), (9, 11, 37, 36), (11, 13, 38, 37), (13, 15, 39, 38), (15, 17, 40, 39), (17, 19, 41, 40), (19, 21, 42, 41), (21, 23, 43, 42), (23, 25, 44, 43), (25, 27, 45, 44), (27, 29, 46, 45), (29, 31, 47, 46), (31, 1, 33, 47), (48, 49, 63, 62, 61, 60, 59, 58, 57, 56, 55, 54, 53, 52, 51, 50), (1, 31, 63, 49), (19, 17, 56, 57), (5, 3, 48, 50), (21, 19, 57, 58), (7, 5, 50, 51), (23, 21, 58, 59), (9, 7, 51, 52), (25, 23, 59, 60), (11, 9, 52, 53), (27, 25, 60, 61), (13, 11, 53, 54), (29, 27, 61, 62), (15, 13, 54, 55), (31, 29, 62, 63), (17, 15, 55, 56)])
_uv = me_cylinder_014.uv_layers.new(name='UVMap')
_uv.uv.foreach_set('vector', [1.0, 0.5, 1.0, 1.0, 0.9375, 1.0, 0.9375, 0.5, 0.9375, 0.5, 0.9375, 1.0, 0.875, 1.0, 0.875, 0.5, 0.875, 0.5, 0.875, 1.0, 0.8125, 1.0, 0.8125, 0.5, 0.8125, 0.5, 0.8125, 1.0, 0.75, 1.0, 0.75, 0.5, 0.75, 0.5, 0.75, 1.0, 0.6875, 1.0, 0.6875, 0.5, 0.6875, 0.5, 0.6875, 1.0, 0.625, 1.0, 0.625, 0.5, 0.625, 0.5, 0.625, 1.0, 0.5625, 1.0, 0.5625, 0.5, 0.5625, 0.5, 0.5625, 1.0, 0.5, 1.0, 0.5, 0.5, 0.5, 0.5, 0.5, 1.0, 0.4375, 1.0, 0.4375, 0.5, 0.4375, 0.5, 0.4375, 1.0, 0.375, 1.0, 0.375, 0.5, 0.375, 0.5, 0.375, 1.0, 0.3125, 1.0, 0.3125, 0.5, 0.3125, 0.5, 0.3125, 1.0, 0.25, 1.0, 0.25, 0.5, 0.25, 0.5, 0.25, 1.0, 0.1875, 1.0, 0.1875, 0.5, 0.1875, 0.5, 0.1875, 1.0, 0.125, 1.0, 0.125, 0.5, 0.262, 0.279, 0.25, 0.2814, 0.25, 0.2814, 0.262, 0.279, 0.125, 0.5, 0.125, 1.0, 0.0625, 1.0, 0.0625, 0.5, 0.0625, 0.5, 0.0625, 1.0, 0.0, 1.0, 0.0, 0.5, 0.75, 0.49, 0.8418, 0.4717, 0.9197, 0.4197, 0.9717, 0.3418, 0.99, 0.25, 0.9717, 0.1582, 0.9197, 0.08029, 0.8418, 0.02827, 0.75, 0.01, 0.6582, 0.02827, 0.5803, 0.08029, 0.5283, 0.1582, 0.51, 0.25, 0.5283, 0.3418, 0.5803, 0.4197, 0.6582, 0.4717, 0.25, 0.2814, 0.262, 0.279, 0.3418, 0.4717, 0.25, 0.49, 0.262, 0.279, 0.2722, 0.2722, 0.4197, 0.4197, 0.3418, 0.4717, 0.2722, 0.2722, 0.279, 0.262, 0.4717, 0.3418, 0.4197, 0.4197, 0.279, 0.262, 0.2814, 0.25, 0.49, 0.25, 0.4717, 0.3418, 0.2814, 0.25, 0.279, 0.238, 0.4717, 0.1582, 0.49, 0.25, 0.279, 0.238, 0.2722, 0.2278, 0.4197, 0.08029, 0.4717, 0.1582, 0.2722, 0.2278, 0.262, 0.221, 0.3418, 0.02827, 0.4197, 0.08029, 0.262, 0.221, 0.25, 0.2186, 0.25, 0.01, 0.3418, 0.02827, 0.25, 0.2186, 0.238, 0.221, 0.1582, 0.02827, 0.25, 0.01, 0.238, 0.221, 0.2278, 0.2278, 0.08029, 0.08029, 0.1582, 0.02827, 0.2278, 0.2278, 0.221, 0.238, 0.02827, 0.1582, 0.08029, 0.08029, 0.221, 0.238, 0.2186, 0.25, 0.01, 0.25, 0.02827, 0.1582, 0.2186, 0.25, 0.221, 0.262, 0.02827, 0.3418, 0.01, 0.25, 0.221, 0.262, 0.2278, 0.2722, 0.08029, 0.4197, 0.02827, 0.3418, 0.2278, 0.2722, 0.238, 0.279, 0.1582, 0.4717, 0.08029, 0.4197, 0.238, 0.279, 0.25, 0.2814, 0.25, 0.49, 0.1582, 0.4717, 0.262, 0.279, 0.25, 0.2814, 0.238, 0.279, 0.2278, 0.2722, 0.221, 0.262, 0.2186, 0.25, 0.221, 0.238, 0.2278, 0.2278, 0.238, 0.221, 0.25, 0.2186, 0.262, 0.221, 0.2722, 0.2278, 0.279, 0.238, 0.2814, 0.25, 0.279, 0.262, 0.2722, 0.2722, 0.25, 0.2814, 0.238, 0.279, 0.238, 0.279, 0.25, 0.2814, 0.238, 0.221, 0.25, 0.2186, 0.25, 0.2186, 0.238, 0.221, 0.2722, 0.2722, 0.262, 0.279, 0.262, 0.279, 0.2722, 0.2722, 0.2278, 0.2278, 0.238, 0.221, 0.238, 0.221, 0.2278, 0.2278, 0.279, 0.262, 0.2722, 0.2722, 0.2722, 0.2722, 0.279, 0.262, 0.221, 0.238, 0.2278, 0.2278, 0.2278, 0.2278, 0.221, 0.238, 0.2814, 0.25, 0.279, 0.262, 0.279, 0.262, 0.2814, 0.25, 0.2186, 0.25, 0.221, 0.238, 0.221, 0.238, 0.2186, 0.25, 0.279, 0.238, 0.2814, 0.25, 0.2814, 0.25, 0.279, 0.238, 0.221, 0.262, 0.2186, 0.25, 0.2186, 0.25, 0.221, 0.262, 0.2722, 0.2278, 0.279, 0.238, 0.279, 0.238, 0.2722, 0.2278, 0.2278, 0.2722, 0.221, 0.262, 0.221, 0.262, 0.2278, 0.2722, 0.262, 0.221, 0.2722, 0.2278, 0.2722, 0.2278, 0.262, 0.221, 0.238, 0.279, 0.2278, 0.2722, 0.2278, 0.2722, 0.238, 0.279, 0.25, 0.2186, 0.262, 0.221, 0.262, 0.221, 0.25, 0.2186])
me_cylinder_014.use_remesh_fix_poles = True
me_cylinder_014.use_remesh_preserve_attributes = False
me_cylinder_014.update()

# ---- objects
ob_base = bpy.data.objects.new('Base', me_cylinder)
ob_candleslot1 = bpy.data.objects.new('CandleSlot1', me_cylinder_001)
ob_interactable1 = bpy.data.objects.new('Interactable1', me_cylinder_007)
ob_top = bpy.data.objects.new('Top', me_cylinder_013)
ob_candleslot2 = bpy.data.objects.new('CandleSlot2', me_cylinder_001)
ob_interactable2 = bpy.data.objects.new('Interactable2', me_cylinder_007)
ob_candleslot3 = bpy.data.objects.new('CandleSlot3', me_cylinder_001)
ob_interactable3 = bpy.data.objects.new('Interactable3', me_cylinder_007)
ob_candleslot4 = bpy.data.objects.new('CandleSlot4', me_cylinder_001)
ob_interactable4 = bpy.data.objects.new('Interactable4', me_cylinder_007)
ob_candleslot5 = bpy.data.objects.new('CandleSlot5', me_cylinder_001)
ob_interactable5 = bpy.data.objects.new('Interactable5', me_cylinder_007)
ob_candleslot6 = bpy.data.objects.new('CandleSlot6', me_cylinder_001)
ob_interactable6 = bpy.data.objects.new('Interactable6', me_cylinder_007)
ob_poscherry = bpy.data.objects.new('PosCherry', None)
ob_candle = bpy.data.objects.new('Candle', me_cylinder_014)

# ---- transforms, parenting, visibility, modifiers, constraints
ob_base.location = (0.0, 0.0, 0.0)
_m = ob_base.modifiers.new('Bevel', 'BEVEL')
_m.width = 0.01
_m.width_pct = 0.01
ob_candleslot1.location = (0.15, 5.821e-11, 0.201)
ob_interactable1.parent = ob_candleslot1
ob_interactable1.matrix_parent_inverse = Matrix(((1.0, -0.0, 0.0, -0.15), (-0.0, 1.0, -0.0, -5.821e-11), (0.0, -0.0, 1.0, -0.19), (-0.0, 0.0, -0.0, 1.0)))
ob_interactable1.location = (0.15, 5.821e-11, 0.189)
ob_interactable1.scale = (3.0, 3.0, 1.5)
ob_top.location = (0.0, 0.0, -0.01)
_m = ob_top.modifiers.new('Bevel', 'BEVEL')
_m.segments = 5
ob_candleslot2.location = (0.075, -0.1299, 0.201)
ob_candleslot2.rotation_euler = (0.0, -0.0, -1.047)
ob_interactable2.parent = ob_candleslot2
ob_interactable2.matrix_parent_inverse = Matrix(((1.0, -0.0, 0.0, -0.15), (-0.0, 1.0, -0.0, -5.821e-11), (0.0, -0.0, 1.0, -0.19), (-0.0, 0.0, -0.0, 1.0)))
ob_interactable2.location = (0.15, 5.821e-11, 0.189)
ob_interactable2.scale = (3.0, 3.0, 1.5)
ob_candleslot3.location = (-0.075, -0.1299, 0.201)
ob_candleslot3.rotation_euler = (0.0, -0.0, -2.094)
ob_interactable3.parent = ob_candleslot3
ob_interactable3.matrix_parent_inverse = Matrix(((1.0, -0.0, 0.0, -0.15), (-0.0, 1.0, -0.0, -5.821e-11), (0.0, -0.0, 1.0, -0.19), (-0.0, 0.0, -0.0, 1.0)))
ob_interactable3.location = (0.15, 5.821e-11, 0.189)
ob_interactable3.scale = (3.0, 3.0, 1.5)
ob_candleslot4.location = (-0.15, 2.98e-08, 0.201)
ob_candleslot4.rotation_euler = (0.0, -0.0, -3.142)
ob_interactable4.parent = ob_candleslot4
ob_interactable4.matrix_parent_inverse = Matrix(((1.0, -0.0, 0.0, -0.15), (-0.0, 1.0, -0.0, -5.821e-11), (0.0, -0.0, 1.0, -0.19), (-0.0, 0.0, -0.0, 1.0)))
ob_interactable4.location = (0.15, 5.821e-11, 0.189)
ob_interactable4.scale = (3.0, 3.0, 1.5)
ob_candleslot5.location = (-0.075, 0.1299, 0.201)
ob_candleslot5.rotation_euler = (0.0, -0.0, -4.189)
ob_interactable5.parent = ob_candleslot5
ob_interactable5.matrix_parent_inverse = Matrix(((1.0, -0.0, 0.0, -0.15), (-0.0, 1.0, -0.0, -5.821e-11), (0.0, -0.0, 1.0, -0.19), (-0.0, 0.0, -0.0, 1.0)))
ob_interactable5.location = (0.15, 5.821e-11, 0.189)
ob_interactable5.scale = (3.0, 3.0, 1.5)
ob_candleslot6.location = (0.075, 0.1299, 0.201)
ob_candleslot6.rotation_euler = (0.0, -0.0, -5.236)
ob_interactable6.parent = ob_candleslot6
ob_interactable6.matrix_parent_inverse = Matrix(((1.0, -0.0, 0.0, -0.15), (-0.0, 1.0, -0.0, -5.821e-11), (0.0, -0.0, 1.0, -0.19), (-0.0, 0.0, -0.0, 1.0)))
ob_interactable6.location = (0.15, 5.821e-11, 0.189)
ob_interactable6.scale = (3.0, 3.0, 1.5)
ob_poscherry.location = (0.0, 0.0, 0.2)
ob_poscherry.empty_display_size = 0.05
ob_candle.location = (-0.15, 0.0, 0.2)
ob_candle.scale = (0.375, 0.375, 1.0)

# ---- collection membership
scene.collection.objects.link(ob_base)
scene.collection.objects.link(ob_candleslot1)
scene.collection.objects.link(ob_interactable1)
scene.collection.objects.link(ob_top)
scene.collection.objects.link(ob_candleslot2)
scene.collection.objects.link(ob_interactable2)
scene.collection.objects.link(ob_candleslot3)
scene.collection.objects.link(ob_interactable3)
scene.collection.objects.link(ob_candleslot4)
scene.collection.objects.link(ob_interactable4)
scene.collection.objects.link(ob_candleslot5)
scene.collection.objects.link(ob_interactable5)
scene.collection.objects.link(ob_candleslot6)
scene.collection.objects.link(ob_interactable6)
scene.collection.objects.link(ob_poscherry)
scene.collection.objects.link(ob_candle)

# ---- scene / render settings (as saved in the file)
scene.frame_start = 0; scene.frame_end = 60; scene.frame_set(0)
scene.render.engine = 'BLENDER_EEVEE_NEXT'
scene.render.fps = 60
scene.cycles.sampling_pattern = 'TABULATED_SOBOL'
scene.cycles.use_light_tree = False
scene.view_settings.view_transform = 'Filmic'
bpy.context.view_layer.update()

# ---- added for rendering (the .blend has no active camera): camera
cam_auto = bpy.data.cameras.new('AutoCamera')
cam_auto.lens = 50.0
cam_auto.sensor_width = 36.0
cam_auto.clip_end = 1000.0
ob_auto_camera = bpy.data.objects.new('AutoCamera', cam_auto)
scene.collection.objects.link(ob_auto_camera)
ob_auto_camera.location = (0.890139, -1.06817, 0.89363)
ob_auto_camera.rotation_euler = (1.09748, -7.21219e-08, 0.694738)
scene.camera = ob_auto_camera
bpy.context.view_layer.update()

